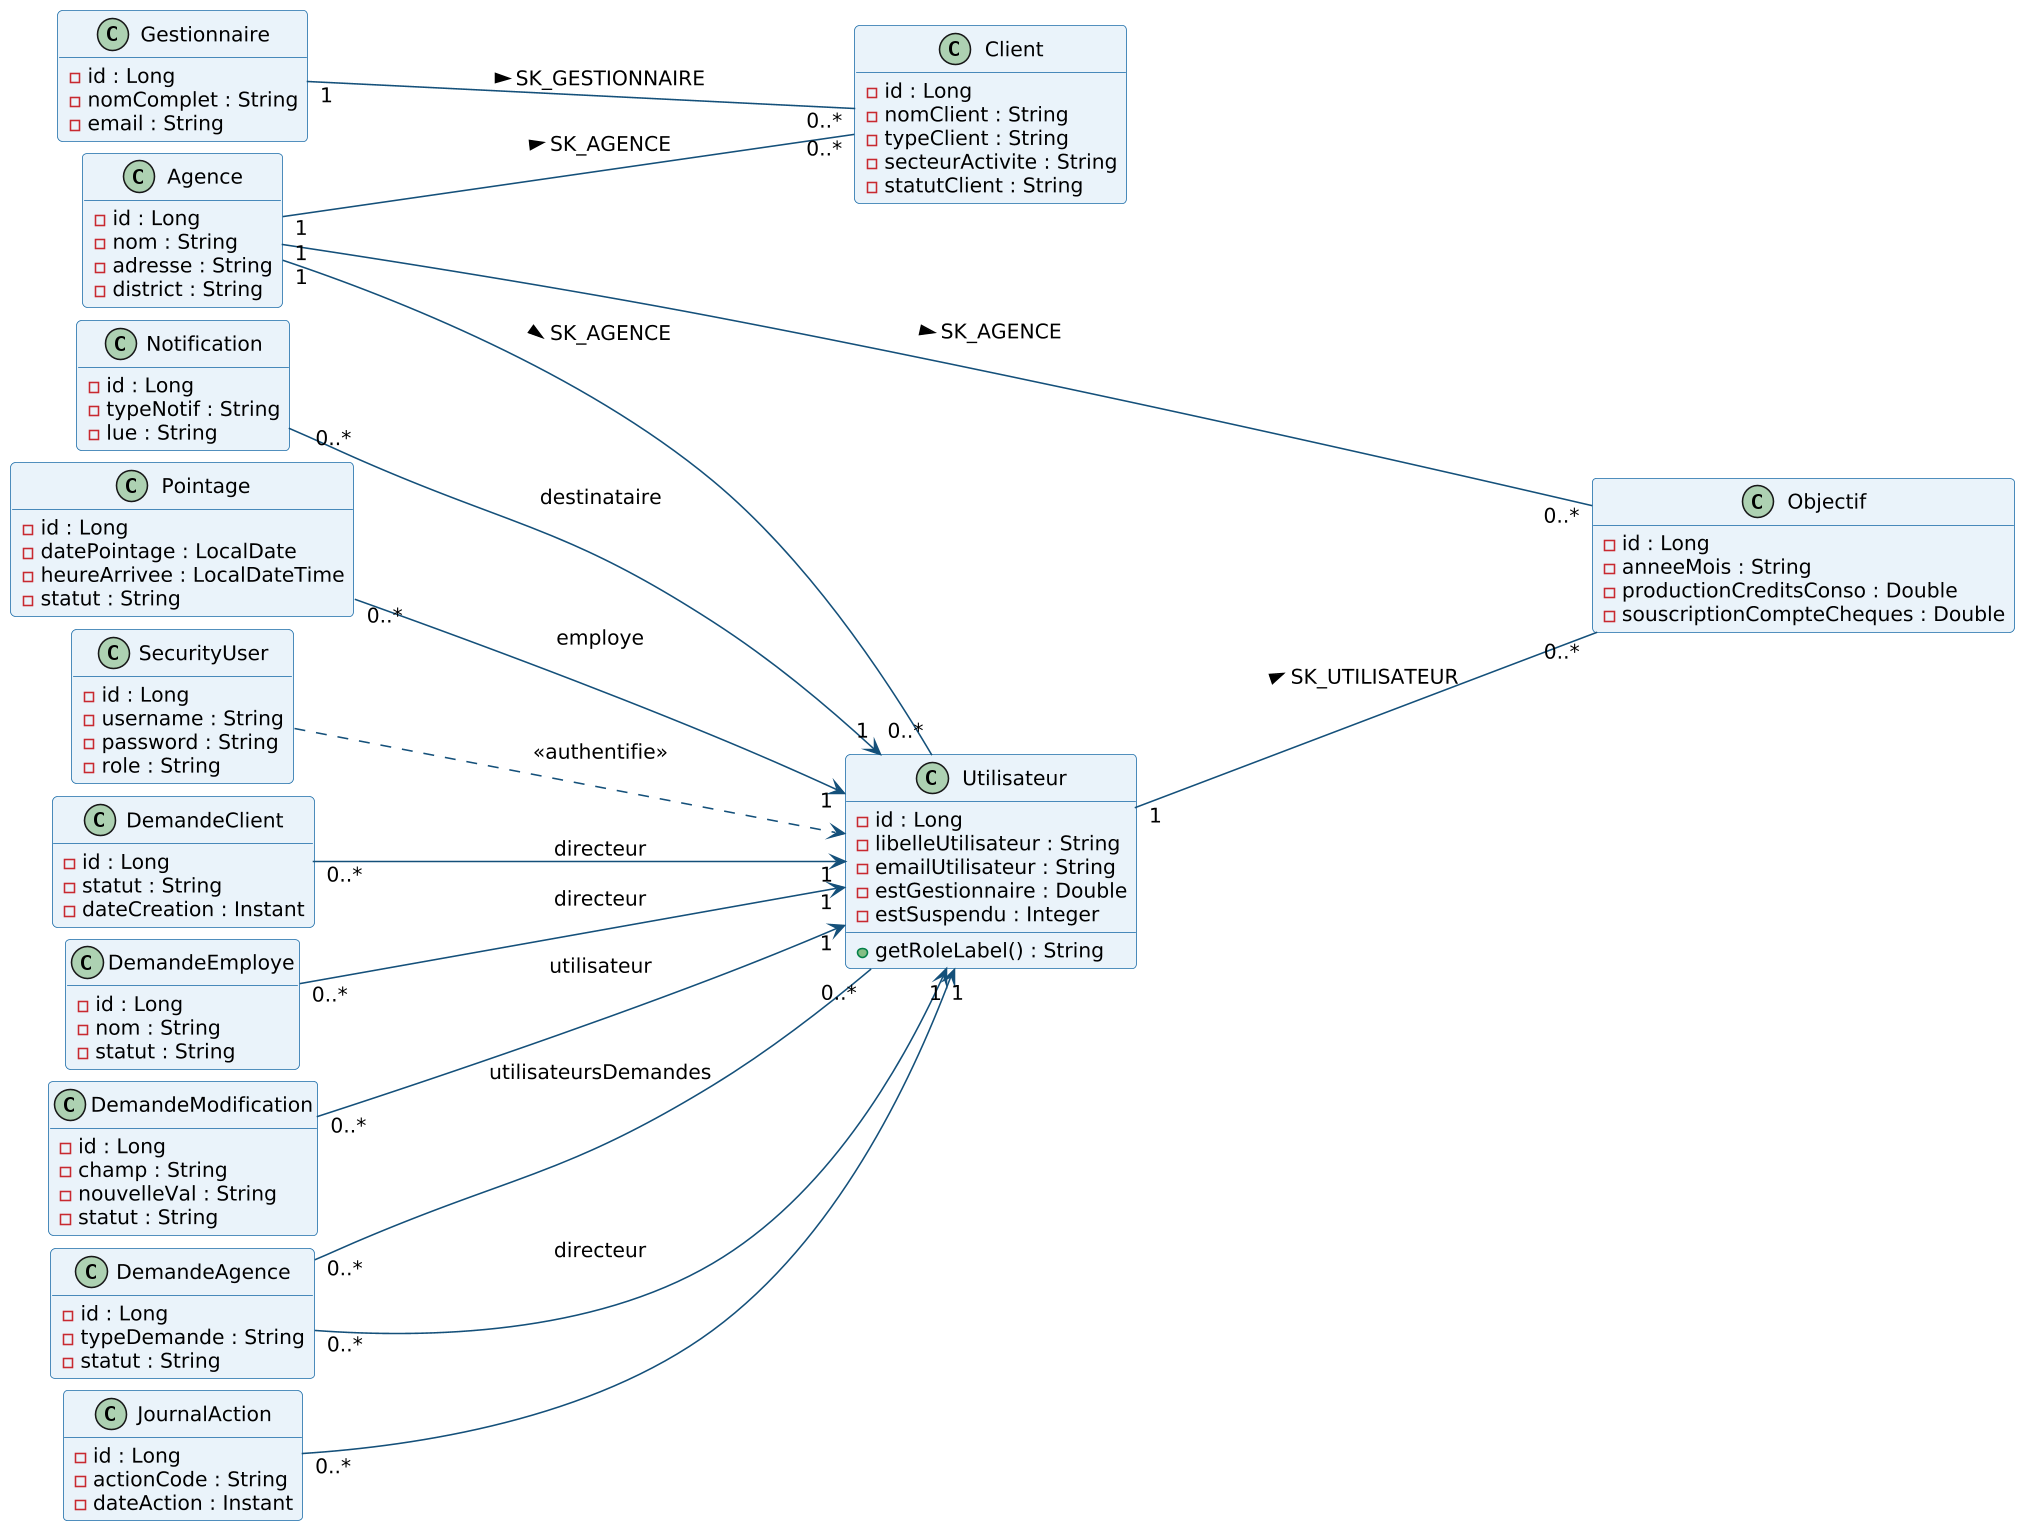

The diagram above was rendered by PlantUML. Its source (embedded in the PNG):
@startuml

skinparam dpi 150
skinparam shadowing false
skinparam DefaultFontName Arial
skinparam DefaultFontSize 13
skinparam ArrowColor #14507A
skinparam roundCorner 6

skinparam classBackgroundColor #EAF3FA
skinparam classBorderColor #1B6CA8
skinparam classArrowColor #14507A
hide empty members
left to right direction
skinparam ranksep 170
skinparam nodesep 8

class Agence {
  -id : Long
  -nom : String
  -adresse : String
  -district : String
}
class Utilisateur {
  -id : Long
  -libelleUtilisateur : String
  -emailUtilisateur : String
  -estGestionnaire : Double
  -estSuspendu : Integer
  +getRoleLabel() : String
}
class Client {
  -id : Long
  -nomClient : String
  -typeClient : String
  -secteurActivite : String
  -statutClient : String
}
class Gestionnaire {
  -id : Long
  -nomComplet : String
  -email : String
}
class Objectif {
  -id : Long
  -anneeMois : String
  -productionCreditsConso : Double
  -souscriptionCompteCheques : Double
}
class SecurityUser {
  -id : Long
  -username : String
  -password : String
  -role : String
}
class DemandeClient {
  -id : Long
  -statut : String
  -dateCreation : Instant
}
class DemandeEmploye {
  -id : Long
  -nom : String
  -statut : String
}
class DemandeModification {
  -id : Long
  -champ : String
  -nouvelleVal : String
  -statut : String
}
class DemandeAgence {
  -id : Long
  -typeDemande : String
  -statut : String
}
class JournalAction {
  -id : Long
  -actionCode : String
  -dateAction : Instant
}
class Notification {
  -id : Long
  -typeNotif : String
  -lue : String
}
class Pointage {
  -id : Long
  -datePointage : LocalDate
  -heureArrivee : LocalDateTime
  -statut : String
}

Agence "1" -- "0..*" Utilisateur : SK_AGENCE >
Agence "1" -- "0..*" Client : SK_AGENCE >
Agence "1" -- "0..*" Objectif : SK_AGENCE >
Gestionnaire "1" -- "0..*" Client : SK_GESTIONNAIRE >
Utilisateur "1" -- "0..*" Objectif : SK_UTILISATEUR >
DemandeClient "0..*" --> "1" Utilisateur : directeur
DemandeEmploye "0..*" --> "1" Utilisateur : directeur
DemandeModification "0..*" --> "1" Utilisateur : utilisateur
DemandeAgence "0..*" --> "1" Utilisateur : directeur
DemandeAgence "0..*" -- "0..*" Utilisateur : utilisateursDemandes
JournalAction "0..*" --> "1" Utilisateur
Notification "0..*" --> "1" Utilisateur : destinataire
Pointage "0..*" --> "1" Utilisateur : employe
SecurityUser ..> Utilisateur : <<authentifie>>
@enduml